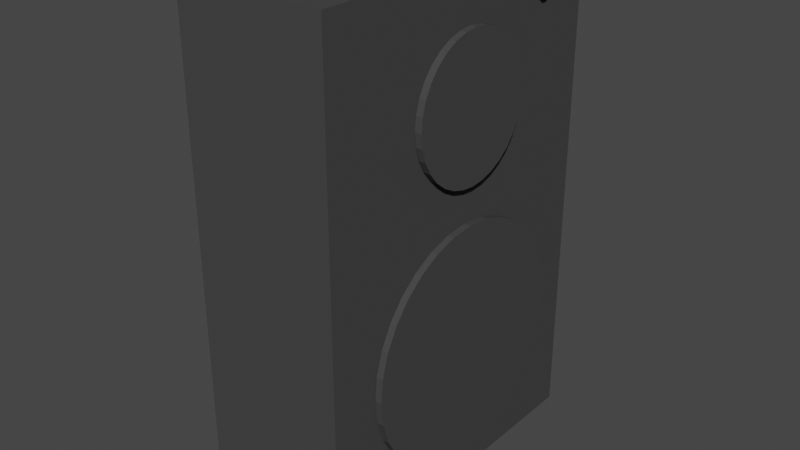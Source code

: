 # Source: BBK_Speaker.blend  (saved by Blender 2.90.8; exported with 4.5.12 LTS)
import bpy
from mathutils import Matrix  # noqa: F401  (used for matrix-valued properties, if any)

bpy.ops.wm.read_factory_settings(use_empty=True)
scene = bpy.context.scene
scene.name = 'Scene'

# ---- collections
col_collection = bpy.data.collections.new('Collection'); scene.collection.children.link(col_collection)

# ---- materials (node trees are filled in below, after node groups)
mat_material = bpy.data.materials.new('Material')
mat_material.alpha_threshold = 0.0
mat_material.use_transparent_shadow = False
mat_material.diffuse_color = (0.06171, 0.06171, 0.06171, 1.0)
mat_material.line_color = (0.0, 0.0, 0.0, 1.0)

# ---- material node trees

# ---- world
world_world = bpy.data.worlds.new('World'); scene.world = world_world
world_world.use_nodes = True; world_world.node_tree.nodes.clear()
_N = world_world.node_tree.nodes; _L = world_world.node_tree.links
n0 = _N.new('ShaderNodeOutputWorld'); n0.name = 'World Output'; n0.location = (300, 300)
n1 = _N.new('ShaderNodeBackground'); n1.name = 'Background'; n1.location = (10, 300)
n1.inputs[0].default_value = (0.05088, 0.05088, 0.05088, 1.0)
_L.new(n1.outputs[0], n0.inputs[0])
n0.is_active_output = True
world_world.color = (0.05088, 0.05088, 0.05088)
world_world.use_sun_shadow = False
world_world.sun_shadow_jitter_overblur = 0.0

# ---- meshes
me_cube = bpy.data.meshes.new('Cube')
me_cube.from_pydata([(0.04216, 0.2295, 0.5332), (0.04216, 0.2295, -0.2049), (0.04216, -0.2627, 0.5332), (0.04216, -0.2627, -0.2049), (-0.1791, 0.2295, 0.5332), (-0.1791, 0.2295, -0.2049), (-0.1791, -0.2627, 0.5332), (-0.1791, -0.2627, -0.2049), (0.04381, 0.1634, 0.02202), (0.05381, 0.1634, 0.02226), (0.04408, 0.16, -0.01257), (0.05408, 0.16, -0.01233), (0.04434, 0.1499, -0.04584), (0.05434, 0.1499, -0.04559), (0.04458, 0.1335, -0.07649), (0.05458, 0.1335, -0.07625), (0.04479, 0.1115, -0.1034), (0.05479, 0.1115, -0.1031), (0.04496, 0.08461, -0.1254), (0.05496, 0.08461, -0.1252), (0.04509, 0.05395, -0.1418), (0.05509, 0.05395, -0.1416), (0.04517, 0.02069, -0.1519), (0.05516, 0.02069, -0.1516), (0.04519, -0.01391, -0.1553), (0.05519, -0.01391, -0.155), (0.04517, -0.0485, -0.1519), (0.05516, -0.0485, -0.1516), (0.04509, -0.08177, -0.1418), (0.05509, -0.08177, -0.1416), (0.04496, -0.1124, -0.1254), (0.05496, -0.1124, -0.1252), (0.04479, -0.1393, -0.1034), (0.05479, -0.1393, -0.1031), (0.04458, -0.1613, -0.07649), (0.05458, -0.1613, -0.07625), (0.04434, -0.1777, -0.04584), (0.05434, -0.1777, -0.04559), (0.04408, -0.1878, -0.01257), (0.05408, -0.1878, -0.01233), (0.04381, -0.1912, 0.02202), (0.05381, -0.1912, 0.02226), (0.04354, -0.1878, 0.05661), (0.05354, -0.1878, 0.05685), (0.04328, -0.1777, 0.08987), (0.05328, -0.1777, 0.09011), (0.04304, -0.1613, 0.1205), (0.05304, -0.1613, 0.1208), (0.04283, -0.1393, 0.1474), (0.05283, -0.1393, 0.1476), (0.04266, -0.1124, 0.1694), (0.05266, -0.1124, 0.1697), (0.04254, -0.08177, 0.1858), (0.05253, -0.08177, 0.1861), (0.04246, -0.0485, 0.1959), (0.05246, -0.0485, 0.1962), (0.04243, -0.01391, 0.1993), (0.05243, -0.01391, 0.1996), (0.04246, 0.02069, 0.1959), (0.05246, 0.02069, 0.1962), (0.04254, 0.05395, 0.1858), (0.05253, 0.05395, 0.1861), (0.04266, 0.08461, 0.1694), (0.05266, 0.08461, 0.1697), (0.04283, 0.1115, 0.1474), (0.05283, 0.1115, 0.1476), (0.04304, 0.1335, 0.1205), (0.05304, 0.1335, 0.1208), (0.04328, 0.1499, 0.08987), (0.05328, 0.1499, 0.09011), (0.04354, 0.16, 0.05661), (0.05354, 0.16, 0.05685), (0.04347, 0.08823, 0.3575), (0.05347, 0.08823, 0.3574), (0.0436, 0.08626, 0.3375), (0.0536, 0.08626, 0.3375), (0.04372, 0.08043, 0.3183), (0.05371, 0.08043, 0.3182), (0.04383, 0.07097, 0.3006), (0.05382, 0.07097, 0.3005), (0.04392, 0.05824, 0.285), (0.05392, 0.05824, 0.285), (0.044, 0.04272, 0.2723), (0.054, 0.04272, 0.2723), (0.04406, 0.02502, 0.2628), (0.05406, 0.02502, 0.2628), (0.0441, 0.005809, 0.257), (0.05409, 0.005809, 0.257), (0.04411, -0.01417, 0.2551), (0.05411, -0.01417, 0.255), (0.0441, -0.03414, 0.257), (0.05409, -0.03414, 0.257), (0.04406, -0.05335, 0.2628), (0.05406, -0.05335, 0.2628), (0.044, -0.07105, 0.2723), (0.054, -0.07105, 0.2723), (0.04392, -0.08657, 0.285), (0.05392, -0.08657, 0.285), (0.04383, -0.09931, 0.3006), (0.05382, -0.09931, 0.3005), (0.04372, -0.1088, 0.3183), (0.05371, -0.1088, 0.3182), (0.0436, -0.1146, 0.3375), (0.0536, -0.1146, 0.3375), (0.04347, -0.1166, 0.3575), (0.05347, -0.1166, 0.3574), (0.04335, -0.1146, 0.3774), (0.05335, -0.1146, 0.3774), (0.04323, -0.1088, 0.3967), (0.05323, -0.1088, 0.3966), (0.04312, -0.09931, 0.4144), (0.05312, -0.09931, 0.4143), (0.04303, -0.08657, 0.4299), (0.05302, -0.08657, 0.4299), (0.04295, -0.07105, 0.4426), (0.05294, -0.07105, 0.4426), (0.04289, -0.05335, 0.4521), (0.05289, -0.05335, 0.4521), (0.04285, -0.03414, 0.4579), (0.05285, -0.03414, 0.4579), (0.04284, -0.01417, 0.4599), (0.05284, -0.01417, 0.4599), (0.04285, 0.005809, 0.4579), (0.05285, 0.005809, 0.4579), (0.04289, 0.02502, 0.4521), (0.05289, 0.02502, 0.4521), (0.04295, 0.04272, 0.4426), (0.05294, 0.04272, 0.4426), (0.04303, 0.05824, 0.4299), (0.05302, 0.05824, 0.4299), (0.04312, 0.07097, 0.4144), (0.05312, 0.07097, 0.4143), (0.04323, 0.08043, 0.3967), (0.05323, 0.08043, 0.3966), (0.04335, 0.08626, 0.3774), (0.05335, 0.08626, 0.3774), (0.04199, 0.1442, 0.4773), (0.05199, 0.1442, 0.477), (0.04196, 0.144, 0.4749), (0.05196, 0.144, 0.4746), (0.04194, 0.1433, 0.4726), (0.05194, 0.1433, 0.4723), (0.04192, 0.1422, 0.4704), (0.05192, 0.1422, 0.4701), (0.0419, 0.1406, 0.4686), (0.0519, 0.1406, 0.4683), (0.04189, 0.1387, 0.467), (0.05189, 0.1387, 0.4667), (0.04188, 0.1366, 0.4659), (0.05188, 0.1366, 0.4656), (0.04187, 0.1343, 0.4652), (0.05187, 0.1343, 0.4649), (0.04187, 0.1318, 0.4649), (0.05187, 0.1318, 0.4646), (0.04187, 0.1294, 0.4652), (0.05187, 0.1294, 0.4649), (0.04188, 0.1271, 0.4659), (0.05188, 0.1271, 0.4656), (0.04189, 0.1249, 0.467), (0.05189, 0.1249, 0.4667), (0.0419, 0.1231, 0.4686), (0.0519, 0.1231, 0.4683), (0.04192, 0.1215, 0.4704), (0.05192, 0.1215, 0.4701), (0.04194, 0.1204, 0.4726), (0.05194, 0.1204, 0.4723), (0.04196, 0.1197, 0.4749), (0.05196, 0.1197, 0.4746), (0.04199, 0.1194, 0.4773), (0.05199, 0.1194, 0.477), (0.04201, 0.1197, 0.4797), (0.05201, 0.1197, 0.4794), (0.04203, 0.1204, 0.4821), (0.05203, 0.1204, 0.4818), (0.04205, 0.1215, 0.4842), (0.05205, 0.1215, 0.4839), (0.04207, 0.1231, 0.4861), (0.05207, 0.1231, 0.4858), (0.04209, 0.1249, 0.4876), (0.05208, 0.1249, 0.4873), (0.0421, 0.1271, 0.4888), (0.05209, 0.1271, 0.4885), (0.0421, 0.1294, 0.4895), (0.0521, 0.1294, 0.4892), (0.04211, 0.1318, 0.4897), (0.0521, 0.1318, 0.4894), (0.0421, 0.1343, 0.4895), (0.0521, 0.1343, 0.4892), (0.0421, 0.1366, 0.4888), (0.05209, 0.1366, 0.4885), (0.04209, 0.1387, 0.4876), (0.05208, 0.1387, 0.4873), (0.04207, 0.1406, 0.4861), (0.05207, 0.1406, 0.4858), (0.04205, 0.1422, 0.4842), (0.05205, 0.1422, 0.4839), (0.04203, 0.1433, 0.4821), (0.05203, 0.1433, 0.4818), (0.04201, 0.144, 0.4797), (0.05201, 0.144, 0.4794)], [], [(0, 4, 6, 2), (3, 2, 6, 7), (7, 6, 4, 5), (5, 1, 3, 7), (1, 0, 2, 3), (5, 4, 0, 1), (8, 9, 11, 10), (10, 11, 13, 12), (12, 13, 15, 14), (14, 15, 17, 16), (16, 17, 19, 18), (18, 19, 21, 20), (20, 21, 23, 22), (22, 23, 25, 24), (24, 25, 27, 26), (26, 27, 29, 28), (28, 29, 31, 30), (30, 31, 33, 32), (32, 33, 35, 34), (34, 35, 37, 36), (36, 37, 39, 38), (38, 39, 41, 40), (40, 41, 43, 42), (42, 43, 45, 44), (44, 45, 47, 46), (46, 47, 49, 48), (48, 49, 51, 50), (50, 51, 53, 52), (52, 53, 55, 54), (54, 55, 57, 56), (56, 57, 59, 58), (58, 59, 61, 60), (60, 61, 63, 62), (62, 63, 65, 64), (64, 65, 67, 66), (66, 67, 69, 68), (11, 9, 71, 69, 67, 65, 63, 61, 59, 57, 55, 53, 51, 49, 47, 45, 43, 41, 39, 37, 35, 33, 31, 29, 27, 25, 23, 21, 19, 17, 15, 13), (68, 69, 71, 70), (70, 71, 9, 8), (8, 10, 12, 14, 16, 18, 20, 22, 24, 26, 28, 30, 32, 34, 36, 38, 40, 42, 44, 46, 48, 50, 52, 54, 56, 58, 60, 62, 64, 66, 68, 70), (72, 73, 75, 74), (74, 75, 77, 76), (76, 77, 79, 78), (78, 79, 81, 80), (80, 81, 83, 82), (82, 83, 85, 84), (84, 85, 87, 86), (86, 87, 89, 88), (88, 89, 91, 90), (90, 91, 93, 92), (92, 93, 95, 94), (94, 95, 97, 96), (96, 97, 99, 98), (98, 99, 101, 100), (100, 101, 103, 102), (102, 103, 105, 104), (104, 105, 107, 106), (106, 107, 109, 108), (108, 109, 111, 110), (110, 111, 113, 112), (112, 113, 115, 114), (114, 115, 117, 116), (116, 117, 119, 118), (118, 119, 121, 120), (120, 121, 123, 122), (122, 123, 125, 124), (124, 125, 127, 126), (126, 127, 129, 128), (128, 129, 131, 130), (130, 131, 133, 132), (75, 73, 135, 133, 131, 129, 127, 125, 123, 121, 119, 117, 115, 113, 111, 109, 107, 105, 103, 101, 99, 97, 95, 93, 91, 89, 87, 85, 83, 81, 79, 77), (132, 133, 135, 134), (134, 135, 73, 72), (72, 74, 76, 78, 80, 82, 84, 86, 88, 90, 92, 94, 96, 98, 100, 102, 104, 106, 108, 110, 112, 114, 116, 118, 120, 122, 124, 126, 128, 130, 132, 134), (136, 137, 139, 138), (138, 139, 141, 140), (140, 141, 143, 142), (142, 143, 145, 144), (144, 145, 147, 146), (146, 147, 149, 148), (148, 149, 151, 150), (150, 151, 153, 152), (152, 153, 155, 154), (154, 155, 157, 156), (156, 157, 159, 158), (158, 159, 161, 160), (160, 161, 163, 162), (162, 163, 165, 164), (164, 165, 167, 166), (166, 167, 169, 168), (168, 169, 171, 170), (170, 171, 173, 172), (172, 173, 175, 174), (174, 175, 177, 176), (176, 177, 179, 178), (178, 179, 181, 180), (180, 181, 183, 182), (182, 183, 185, 184), (184, 185, 187, 186), (186, 187, 189, 188), (188, 189, 191, 190), (190, 191, 193, 192), (192, 193, 195, 194), (194, 195, 197, 196), (139, 137, 199, 197, 195, 193, 191, 189, 187, 185, 183, 181, 179, 177, 175, 173, 171, 169, 167, 165, 163, 161, 159, 157, 155, 153, 151, 149, 147, 145, 143, 141), (196, 197, 199, 198), (198, 199, 137, 136), (136, 138, 140, 142, 144, 146, 148, 150, 152, 154, 156, 158, 160, 162, 164, 166, 168, 170, 172, 174, 176, 178, 180, 182, 184, 186, 188, 190, 192, 194, 196, 198)])
_uv = me_cube.uv_layers.new(name='UVMap')
_uv.uv.foreach_set('vector', [0.625, 0.5, 0.875, 0.5, 0.875, 0.75, 0.625, 0.75, 0.375, 0.75, 0.625, 0.75, 0.625, 1.0, 0.375, 1.0, 0.375, 0.0, 0.625, 0.0, 0.625, 0.25, 0.375, 0.25, 0.125, 0.5, 0.375, 0.5, 0.375, 0.75, 0.125, 0.75, 0.375, 0.5, 0.625, 0.5, 0.625, 0.75, 0.375, 0.75, 0.375, 0.25, 0.625, 0.25, 0.625, 0.5, 0.375, 0.5, 1.0, 0.5, 1.0, 1.0, 0.9688, 1.0, 0.9688, 0.5, 0.9688, 0.5, 0.9688, 1.0, 0.9375, 1.0, 0.9375, 0.5, 0.9375, 0.5, 0.9375, 1.0, 0.9062, 1.0, 0.9062, 0.5, 0.9062, 0.5, 0.9062, 1.0, 0.875, 1.0, 0.875, 0.5, 0.875, 0.5, 0.875, 1.0, 0.8438, 1.0, 0.8438, 0.5, 0.8438, 0.5, 0.8438, 1.0, 0.8125, 1.0, 0.8125, 0.5, 0.8125, 0.5, 0.8125, 1.0, 0.7812, 1.0, 0.7812, 0.5, 0.7812, 0.5, 0.7812, 1.0, 0.75, 1.0, 0.75, 0.5, 0.75, 0.5, 0.75, 1.0, 0.7188, 1.0, 0.7188, 0.5, 0.7188, 0.5, 0.7188, 1.0, 0.6875, 1.0, 0.6875, 0.5, 0.6875, 0.5, 0.6875, 1.0, 0.6562, 1.0, 0.6562, 0.5, 0.6562, 0.5, 0.6562, 1.0, 0.625, 1.0, 0.625, 0.5, 0.625, 0.5, 0.625, 1.0, 0.5938, 1.0, 0.5938, 0.5, 0.5938, 0.5, 0.5938, 1.0, 0.5625, 1.0, 0.5625, 0.5, 0.5625, 0.5, 0.5625, 1.0, 0.5312, 1.0, 0.5312, 0.5, 0.5312, 0.5, 0.5312, 1.0, 0.5, 1.0, 0.5, 0.5, 0.5, 0.5, 0.5, 1.0, 0.4688, 1.0, 0.4688, 0.5, 0.4688, 0.5, 0.4688, 1.0, 0.4375, 1.0, 0.4375, 0.5, 0.4375, 0.5, 0.4375, 1.0, 0.4062, 1.0, 0.4062, 0.5, 0.4062, 0.5, 0.4062, 1.0, 0.375, 1.0, 0.375, 0.5, 0.375, 0.5, 0.375, 1.0, 0.3438, 1.0, 0.3438, 0.5, 0.3438, 0.5, 0.3438, 1.0, 0.3125, 1.0, 0.3125, 0.5, 0.3125, 0.5, 0.3125, 1.0, 0.2812, 1.0, 0.2812, 0.5, 0.2812, 0.5, 0.2812, 1.0, 0.25, 1.0, 0.25, 0.5, 0.25, 0.5, 0.25, 1.0, 0.2188, 1.0, 0.2188, 0.5, 0.2188, 0.5, 0.2188, 1.0, 0.1875, 1.0, 0.1875, 0.5, 0.1875, 0.5, 0.1875, 1.0, 0.1562, 1.0, 0.1562, 0.5, 0.1562, 0.5, 0.1562, 1.0, 0.125, 1.0, 0.125, 0.5, 0.125, 0.5, 0.125, 1.0, 0.09375, 1.0, 0.09375, 0.5, 0.09375, 0.5, 0.09375, 1.0, 0.0625, 1.0, 0.0625, 0.5, 0.2968, 0.4854, 0.25, 0.49, 0.2032, 0.4854, 0.1582, 0.4717, 0.1167, 0.4496, 0.08029, 0.4197, 0.05045, 0.3833, 0.02827, 0.3418, 0.01461, 0.2968, 0.01, 0.25, 0.01461, 0.2032, 0.02827, 0.1582, 0.05045, 0.1167, 0.08029, 0.08029, 0.1167, 0.05045, 0.1582, 0.02827, 0.2032, 0.01461, 0.25, 0.01, 0.2968, 0.01461, 0.3418, 0.02827, 0.3833, 0.05045, 0.4197, 0.08029, 0.4496, 0.1167, 0.4717, 0.1582, 0.4854, 0.2032, 0.49, 0.25, 0.4854, 0.2968, 0.4717, 0.3418, 0.4496, 0.3833, 0.4197, 0.4197, 0.3833, 0.4496, 0.3418, 0.4717, 0.0625, 0.5, 0.0625, 1.0, 0.03125, 1.0, 0.03125, 0.5, 0.03125, 0.5, 0.03125, 1.0, 0.0, 1.0, 0.0, 0.5, 0.75, 0.49, 0.7968, 0.4854, 0.8418, 0.4717, 0.8833, 0.4496, 0.9197, 0.4197, 0.9496, 0.3833, 0.9717, 0.3418, 0.9854, 0.2968, 0.99, 0.25, 0.9854, 0.2032, 0.9717, 0.1582, 0.9496, 0.1167, 0.9197, 0.08029, 0.8833, 0.05045, 0.8418, 0.02827, 0.7968, 0.01461, 0.75, 0.01, 0.7032, 0.01461, 0.6582, 0.02827, 0.6167, 0.05045, 0.5803, 0.08029, 0.5504, 0.1167, 0.5283, 0.1582, 0.5146, 0.2032, 0.51, 0.25, 0.5146, 0.2968, 0.5283, 0.3418, 0.5504, 0.3833, 0.5803, 0.4197, 0.6167, 0.4496, 0.6582, 0.4717, 0.7032, 0.4854, 1.0, 0.5, 1.0, 1.0, 0.9688, 1.0, 0.9688, 0.5, 0.9688, 0.5, 0.9688, 1.0, 0.9375, 1.0, 0.9375, 0.5, 0.9375, 0.5, 0.9375, 1.0, 0.9062, 1.0, 0.9062, 0.5, 0.9062, 0.5, 0.9062, 1.0, 0.875, 1.0, 0.875, 0.5, 0.875, 0.5, 0.875, 1.0, 0.8438, 1.0, 0.8438, 0.5, 0.8438, 0.5, 0.8438, 1.0, 0.8125, 1.0, 0.8125, 0.5, 0.8125, 0.5, 0.8125, 1.0, 0.7812, 1.0, 0.7812, 0.5, 0.7812, 0.5, 0.7812, 1.0, 0.75, 1.0, 0.75, 0.5, 0.75, 0.5, 0.75, 1.0, 0.7188, 1.0, 0.7188, 0.5, 0.7188, 0.5, 0.7188, 1.0, 0.6875, 1.0, 0.6875, 0.5, 0.6875, 0.5, 0.6875, 1.0, 0.6562, 1.0, 0.6562, 0.5, 0.6562, 0.5, 0.6562, 1.0, 0.625, 1.0, 0.625, 0.5, 0.625, 0.5, 0.625, 1.0, 0.5938, 1.0, 0.5938, 0.5, 0.5938, 0.5, 0.5938, 1.0, 0.5625, 1.0, 0.5625, 0.5, 0.5625, 0.5, 0.5625, 1.0, 0.5312, 1.0, 0.5312, 0.5, 0.5312, 0.5, 0.5312, 1.0, 0.5, 1.0, 0.5, 0.5, 0.5, 0.5, 0.5, 1.0, 0.4688, 1.0, 0.4688, 0.5, 0.4688, 0.5, 0.4688, 1.0, 0.4375, 1.0, 0.4375, 0.5, 0.4375, 0.5, 0.4375, 1.0, 0.4062, 1.0, 0.4062, 0.5, 0.4062, 0.5, 0.4062, 1.0, 0.375, 1.0, 0.375, 0.5, 0.375, 0.5, 0.375, 1.0, 0.3438, 1.0, 0.3438, 0.5, 0.3438, 0.5, 0.3438, 1.0, 0.3125, 1.0, 0.3125, 0.5, 0.3125, 0.5, 0.3125, 1.0, 0.2812, 1.0, 0.2812, 0.5, 0.2812, 0.5, 0.2812, 1.0, 0.25, 1.0, 0.25, 0.5, 0.25, 0.5, 0.25, 1.0, 0.2188, 1.0, 0.2188, 0.5, 0.2188, 0.5, 0.2188, 1.0, 0.1875, 1.0, 0.1875, 0.5, 0.1875, 0.5, 0.1875, 1.0, 0.1562, 1.0, 0.1562, 0.5, 0.1562, 0.5, 0.1562, 1.0, 0.125, 1.0, 0.125, 0.5, 0.125, 0.5, 0.125, 1.0, 0.09375, 1.0, 0.09375, 0.5, 0.09375, 0.5, 0.09375, 1.0, 0.0625, 1.0, 0.0625, 0.5, 0.2968, 0.4854, 0.25, 0.49, 0.2032, 0.4854, 0.1582, 0.4717, 0.1167, 0.4496, 0.08029, 0.4197, 0.05045, 0.3833, 0.02827, 0.3418, 0.01461, 0.2968, 0.01, 0.25, 0.01461, 0.2032, 0.02827, 0.1582, 0.05045, 0.1167, 0.08029, 0.08029, 0.1167, 0.05045, 0.1582, 0.02827, 0.2032, 0.01461, 0.25, 0.01, 0.2968, 0.01461, 0.3418, 0.02827, 0.3833, 0.05045, 0.4197, 0.08029, 0.4496, 0.1167, 0.4717, 0.1582, 0.4854, 0.2032, 0.49, 0.25, 0.4854, 0.2968, 0.4717, 0.3418, 0.4496, 0.3833, 0.4197, 0.4197, 0.3833, 0.4496, 0.3418, 0.4717, 0.0625, 0.5, 0.0625, 1.0, 0.03125, 1.0, 0.03125, 0.5, 0.03125, 0.5, 0.03125, 1.0, 0.0, 1.0, 0.0, 0.5, 0.75, 0.49, 0.7968, 0.4854, 0.8418, 0.4717, 0.8833, 0.4496, 0.9197, 0.4197, 0.9496, 0.3833, 0.9717, 0.3418, 0.9854, 0.2968, 0.99, 0.25, 0.9854, 0.2032, 0.9717, 0.1582, 0.9496, 0.1167, 0.9197, 0.08029, 0.8833, 0.05045, 0.8418, 0.02827, 0.7968, 0.01461, 0.75, 0.01, 0.7032, 0.01461, 0.6582, 0.02827, 0.6167, 0.05045, 0.5803, 0.08029, 0.5504, 0.1167, 0.5283, 0.1582, 0.5146, 0.2032, 0.51, 0.25, 0.5146, 0.2968, 0.5283, 0.3418, 0.5504, 0.3833, 0.5803, 0.4197, 0.6167, 0.4496, 0.6582, 0.4717, 0.7032, 0.4854, 1.0, 0.5, 1.0, 1.0, 0.9688, 1.0, 0.9688, 0.5, 0.9688, 0.5, 0.9688, 1.0, 0.9375, 1.0, 0.9375, 0.5, 0.9375, 0.5, 0.9375, 1.0, 0.9062, 1.0, 0.9062, 0.5, 0.9062, 0.5, 0.9062, 1.0, 0.875, 1.0, 0.875, 0.5, 0.875, 0.5, 0.875, 1.0, 0.8438, 1.0, 0.8438, 0.5, 0.8438, 0.5, 0.8438, 1.0, 0.8125, 1.0, 0.8125, 0.5, 0.8125, 0.5, 0.8125, 1.0, 0.7812, 1.0, 0.7812, 0.5, 0.7812, 0.5, 0.7812, 1.0, 0.75, 1.0, 0.75, 0.5, 0.75, 0.5, 0.75, 1.0, 0.7188, 1.0, 0.7188, 0.5, 0.7188, 0.5, 0.7188, 1.0, 0.6875, 1.0, 0.6875, 0.5, 0.6875, 0.5, 0.6875, 1.0, 0.6562, 1.0, 0.6562, 0.5, 0.6562, 0.5, 0.6562, 1.0, 0.625, 1.0, 0.625, 0.5, 0.625, 0.5, 0.625, 1.0, 0.5938, 1.0, 0.5938, 0.5, 0.5938, 0.5, 0.5938, 1.0, 0.5625, 1.0, 0.5625, 0.5, 0.5625, 0.5, 0.5625, 1.0, 0.5312, 1.0, 0.5312, 0.5, 0.5312, 0.5, 0.5312, 1.0, 0.5, 1.0, 0.5, 0.5, 0.5, 0.5, 0.5, 1.0, 0.4688, 1.0, 0.4688, 0.5, 0.4688, 0.5, 0.4688, 1.0, 0.4375, 1.0, 0.4375, 0.5, 0.4375, 0.5, 0.4375, 1.0, 0.4062, 1.0, 0.4062, 0.5, 0.4062, 0.5, 0.4062, 1.0, 0.375, 1.0, 0.375, 0.5, 0.375, 0.5, 0.375, 1.0, 0.3438, 1.0, 0.3438, 0.5, 0.3438, 0.5, 0.3438, 1.0, 0.3125, 1.0, 0.3125, 0.5, 0.3125, 0.5, 0.3125, 1.0, 0.2812, 1.0, 0.2812, 0.5, 0.2812, 0.5, 0.2812, 1.0, 0.25, 1.0, 0.25, 0.5, 0.25, 0.5, 0.25, 1.0, 0.2188, 1.0, 0.2188, 0.5, 0.2188, 0.5, 0.2188, 1.0, 0.1875, 1.0, 0.1875, 0.5, 0.1875, 0.5, 0.1875, 1.0, 0.1562, 1.0, 0.1562, 0.5, 0.1562, 0.5, 0.1562, 1.0, 0.125, 1.0, 0.125, 0.5, 0.125, 0.5, 0.125, 1.0, 0.09375, 1.0, 0.09375, 0.5, 0.09375, 0.5, 0.09375, 1.0, 0.0625, 1.0, 0.0625, 0.5, 0.2968, 0.4854, 0.25, 0.49, 0.2032, 0.4854, 0.1582, 0.4717, 0.1167, 0.4496, 0.08029, 0.4197, 0.05045, 0.3833, 0.02827, 0.3418, 0.01461, 0.2968, 0.01, 0.25, 0.01461, 0.2032, 0.02827, 0.1582, 0.05045, 0.1167, 0.08029, 0.08029, 0.1167, 0.05045, 0.1582, 0.02827, 0.2032, 0.01461, 0.25, 0.01, 0.2968, 0.01461, 0.3418, 0.02827, 0.3833, 0.05045, 0.4197, 0.08029, 0.4496, 0.1167, 0.4717, 0.1582, 0.4854, 0.2032, 0.49, 0.25, 0.4854, 0.2968, 0.4717, 0.3418, 0.4496, 0.3833, 0.4197, 0.4197, 0.3833, 0.4496, 0.3418, 0.4717, 0.0625, 0.5, 0.0625, 1.0, 0.03125, 1.0, 0.03125, 0.5, 0.03125, 0.5, 0.03125, 1.0, 0.0, 1.0, 0.0, 0.5, 0.75, 0.49, 0.7968, 0.4854, 0.8418, 0.4717, 0.8833, 0.4496, 0.9197, 0.4197, 0.9496, 0.3833, 0.9717, 0.3418, 0.9854, 0.2968, 0.99, 0.25, 0.9854, 0.2032, 0.9717, 0.1582, 0.9496, 0.1167, 0.9197, 0.08029, 0.8833, 0.05045, 0.8418, 0.02827, 0.7968, 0.01461, 0.75, 0.01, 0.7032, 0.01461, 0.6582, 0.02827, 0.6167, 0.05045, 0.5803, 0.08029, 0.5504, 0.1167, 0.5283, 0.1582, 0.5146, 0.2032, 0.51, 0.25, 0.5146, 0.2968, 0.5283, 0.3418, 0.5504, 0.3833, 0.5803, 0.4197, 0.6167, 0.4496, 0.6582, 0.4717, 0.7032, 0.4854])
me_cube.materials.append(mat_material)
me_cube.use_remesh_preserve_volume = False
me_cube.use_remesh_preserve_attributes = False
me_cube.use_mirror_vertex_groups = False
me_cube.update()

# ---- objects
ob_cube = bpy.data.objects.new('Cube', me_cube)

# ---- transforms, parenting, visibility, modifiers, constraints
ob_cube.location = (0.0, 0.0, 0.0)
ob_cube.lock_rotations_4d = False
ob_cube.empty_display_type = 'ARROWS'
ob_cube.lineart.crease_threshold = 0.0

# ---- collection membership
col_collection.objects.link(ob_cube)

# ---- scene / render settings (as saved in the file)
scene.frame_start = 1; scene.frame_end = 250; scene.frame_set(1)
scene.render.engine = 'BLENDER_EEVEE_NEXT'
scene.cycles.use_denoising = False
scene.cycles.samples = 128
scene.cycles.sampling_pattern = 'TABULATED_SOBOL'
scene.cycles.use_adaptive_sampling = False
scene.cycles.use_light_tree = False
scene.view_settings.view_transform = 'Filmic'
bpy.context.view_layer.update()

# ---- added for rendering (the .blend has no active camera and no usable light): camera, sun
cam_auto = bpy.data.cameras.new('AutoCamera')
cam_auto.lens = 50.0
cam_auto.sensor_width = 36.0
cam_auto.clip_end = 1000.0
ob_auto_camera = bpy.data.objects.new('AutoCamera', cam_auto)
scene.collection.objects.link(ob_auto_camera)
ob_auto_camera.location = (0.787002, -1.03535, 0.843328)
ob_auto_camera.rotation_euler = (1.09748, -7.21219e-08, 0.694738)
scene.camera = ob_auto_camera
light_auto_sun = bpy.data.lights.new('AutoSun', 'SUN')
light_auto_sun.energy = 3.0
light_auto_sun.angle = 0.0523599
ob_auto_sun = bpy.data.objects.new('AutoSun', light_auto_sun)
scene.collection.objects.link(ob_auto_sun)
ob_auto_sun.rotation_euler = (0.872665, 0.174533, 0.523599)
bpy.context.view_layer.update()
